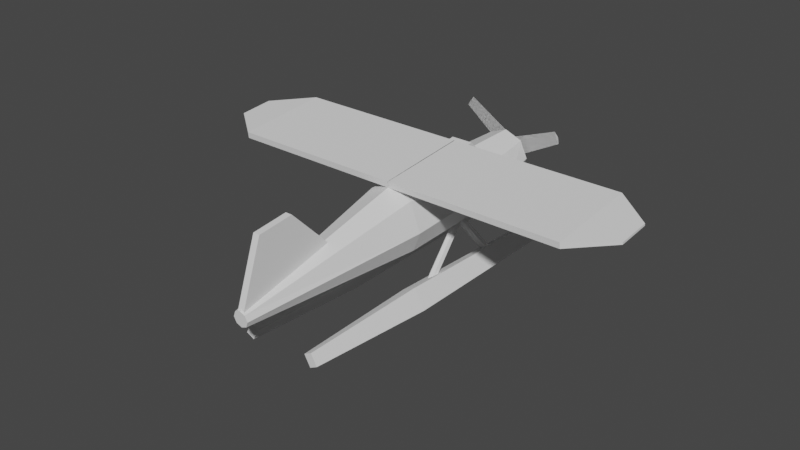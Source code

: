 # Source: plane.blend  (saved by Blender 2.83.19; exported with 4.5.12 LTS)
import bpy
from mathutils import Matrix  # noqa: F401  (used for matrix-valued properties, if any)

bpy.ops.wm.read_factory_settings(use_empty=True)
scene = bpy.context.scene
scene.name = 'Scene'

# ---- collections
col_collection = bpy.data.collections.new('Collection'); scene.collection.children.link(col_collection)

# ---- world
world_world = bpy.data.worlds.new('World'); scene.world = world_world
world_world.use_nodes = True; world_world.node_tree.nodes.clear()
_N = world_world.node_tree.nodes; _L = world_world.node_tree.links
n0 = _N.new('ShaderNodeOutputWorld'); n0.name = 'World Output'; n0.location = (300, 300)
n1 = _N.new('ShaderNodeBackground'); n1.name = 'Background'; n1.location = (10, 300)
n1.inputs[0].default_value = (0.05088, 0.05088, 0.05088, 1.0)
_L.new(n1.outputs[0], n0.inputs[0])
n0.is_active_output = True
world_world.color = (0.05088, 0.05088, 0.05088)
world_world.use_sun_shadow = False
world_world.sun_shadow_jitter_overblur = 0.0

# ---- meshes
me_cylinder = bpy.data.meshes.new('Cylinder')
me_cylinder.from_pydata([(-0.4398, 1.178, -0.01894), (-0.4398, 0.9765, 1.09), (0.41, 0.8257, -0.01894), (0.2673, 0.6836, 1.09), (0.7621, -0.02417, -0.01894), (0.5602, -0.02354, 1.09), (0.41, -0.7375, -0.02784), (0.2673, -0.7306, 1.09), (-0.4398, -1.09, -0.02784), (-0.4398, -1.024, 1.09), (-1.29, -0.7375, -0.02784), (-1.147, -0.7306, 1.09), (-1.642, -0.02417, -0.01894), (-1.44, -0.02354, 1.09), (-1.29, 0.8257, -0.01894), (-1.147, 0.6836, 1.09), (-0.4398, 1.296, -1.658), (0.4934, 0.909, -1.658), (0.8799, -0.02417, -1.658), (0.4934, -0.7922, -1.678), (-0.4398, -1.179, -1.678), (-1.373, -0.7922, -1.678), (-1.76, -0.02417, -1.658), (-1.373, 0.909, -1.658), (-0.4398, 1.185, -5.875), (0.442, 0.8199, -5.875), (0.8072, -0.02417, -5.897), (0.442, -1.201, -5.917), (-0.4398, -1.566, -5.917), (-1.322, -1.201, -5.917), (-1.687, -0.02417, -5.897), (-1.322, 0.8199, -5.875), (-0.4398, 0.2848, -13.32), (-0.2214, 0.1943, -13.32), (-0.1309, -0.02417, -13.32), (-0.2214, -0.2426, -13.32), (-0.4398, -0.3331, -13.32), (-0.6583, -0.2426, -13.32), (-0.7488, -0.02417, -13.32), (-0.6583, 0.1943, -13.32), (-0.8796, -1.536, -5.901), (-0.8796, -1.614, -3.964), (-0.8796, -1.058, -1.172), (-0.8796, -1.695, -1.751), (2.688e-16, -1.536, -5.901), (1.295e-16, -1.614, -3.964), (2.356e-16, -1.058, -1.172), (1.769e-16, -1.695, -1.751)], [], [(0, 1, 3, 2), (2, 3, 5, 4), (4, 5, 7, 6), (6, 7, 9, 8), (8, 9, 11, 10), (10, 11, 13, 12), (3, 1, 15, 13, 11, 9, 7, 5), (12, 13, 15, 14), (14, 15, 1, 0), (8, 10, 21, 20), (16, 17, 25, 24), (14, 0, 16, 23), (0, 2, 17, 16), (4, 6, 19, 18), (10, 12, 22, 21), (6, 8, 20, 19), (12, 14, 23, 22), (2, 4, 18, 17), (30, 31, 39, 38), (23, 16, 24, 31), (21, 22, 30, 29), (19, 20, 28, 27), (17, 18, 26, 25), (22, 23, 31, 30), (20, 21, 29, 28), (18, 19, 27, 26), (32, 33, 34, 35, 36, 37, 38, 39), (28, 29, 37, 36), (26, 27, 35, 34), (24, 25, 33, 32), (31, 24, 32, 39), (29, 30, 38, 37), (27, 28, 36, 35), (25, 26, 34, 33), (40, 41, 43, 42), (42, 43, 47, 46), (46, 47, 45, 44), (44, 45, 41, 40), (42, 46, 44, 40), (47, 43, 41, 45)])
_uv = me_cylinder.uv_layers.new(name='UVMap')
_uv.uv.foreach_set('vector', [1.0, 0.5, 1.0, 1.0, 0.875, 1.0, 0.875, 0.5, 0.875, 0.5, 0.875, 1.0, 0.75, 1.0, 0.75, 0.5, 0.75, 0.5, 0.75, 1.0, 0.625, 1.0, 0.625, 0.5, 0.625, 0.5, 0.625, 1.0, 0.5, 1.0, 0.5, 0.5, 0.5, 0.5, 0.5, 1.0, 0.375, 1.0, 0.375, 0.5, 0.375, 0.5, 0.375, 1.0, 0.25, 1.0, 0.25, 0.5, 0.4197, 0.4197, 0.25, 0.49, 0.08029, 0.4197, 0.01, 0.25, 0.08029, 0.08029, 0.25, 0.01, 0.4197, 0.08029, 0.49, 0.25, 0.25, 0.5, 0.25, 1.0, 0.125, 1.0, 0.125, 0.5, 0.125, 0.5, 0.125, 1.0, 0.0, 1.0, 0.0, 0.5, 0.5, 0.5, 0.375, 0.5, 0.375, 0.5, 0.5, 0.5, 1.0, 0.5, 0.875, 0.5, 0.875, 0.5, 1.0, 0.5, 0.125, 0.5, 0.0, 0.5, 0.0, 0.5, 0.125, 0.5, 1.0, 0.5, 0.875, 0.5, 0.875, 0.5, 1.0, 0.5, 0.75, 0.5, 0.625, 0.5, 0.625, 0.5, 0.75, 0.5, 0.375, 0.5, 0.25, 0.5, 0.25, 0.5, 0.375, 0.5, 0.625, 0.5, 0.5, 0.5, 0.5, 0.5, 0.625, 0.5, 0.25, 0.5, 0.125, 0.5, 0.125, 0.5, 0.25, 0.5, 0.875, 0.5, 0.75, 0.5, 0.75, 0.5, 0.875, 0.5, 0.25, 0.5, 0.125, 0.5, 0.125, 0.5, 0.25, 0.5, 0.125, 0.5, 0.0, 0.5, 0.0, 0.5, 0.125, 0.5, 0.375, 0.5, 0.25, 0.5, 0.25, 0.5, 0.375, 0.5, 0.625, 0.5, 0.5, 0.5, 0.5, 0.5, 0.625, 0.5, 0.875, 0.5, 0.75, 0.5, 0.75, 0.5, 0.875, 0.5, 0.25, 0.5, 0.125, 0.5, 0.125, 0.5, 0.25, 0.5, 0.5, 0.5, 0.375, 0.5, 0.375, 0.5, 0.5, 0.5, 0.75, 0.5, 0.625, 0.5, 0.625, 0.5, 0.75, 0.5, 0.75, 0.49, 0.9197, 0.4197, 0.99, 0.25, 0.9197, 0.08029, 0.75, 0.01, 0.5803, 0.08029, 0.51, 0.25, 0.5803, 0.4197, 0.5, 0.5, 0.375, 0.5, 0.375, 0.5, 0.5, 0.5, 0.75, 0.5, 0.625, 0.5, 0.625, 0.5, 0.75, 0.5, 1.0, 0.5, 0.875, 0.5, 0.875, 0.5, 1.0, 0.5, 0.125, 0.5, 0.0, 0.5, 0.0, 0.5, 0.125, 0.5, 0.375, 0.5, 0.25, 0.5, 0.25, 0.5, 0.375, 0.5, 0.625, 0.5, 0.5, 0.5, 0.5, 0.5, 0.625, 0.5, 0.875, 0.5, 0.75, 0.5, 0.75, 0.5, 0.875, 0.5, 0.375, 0.0, 0.625, 0.0, 0.625, 0.25, 0.375, 0.25, 0.375, 0.25, 0.625, 0.25, 0.625, 0.5, 0.375, 0.5, 0.375, 0.5, 0.625, 0.5, 0.625, 0.75, 0.375, 0.75, 0.375, 0.75, 0.625, 0.75, 0.625, 1.0, 0.375, 1.0, 0.125, 0.5, 0.375, 0.5, 0.375, 0.75, 0.125, 0.75, 0.625, 0.5, 0.875, 0.5, 0.875, 0.75, 0.625, 0.75])
me_cylinder.use_remesh_fix_poles = True
me_cylinder.use_remesh_preserve_attributes = False
me_cylinder.use_mirror_vertex_groups = False
me_cylinder.update()
me_cylinder_001 = bpy.data.meshes.new('Cylinder.001')
me_cylinder_001.from_pydata([(0.3406, 3.037, -6.633), (0.0218, 2.2, -6.599), (0.4293, 3.567, 1.912), (0.2062, 2.982, 1.936), (0.9158, 2.818, -6.619), (0.597, 1.982, -6.585), (0.8316, 3.414, 1.922), (0.6086, 2.829, 1.946), (0.4743, 3.384, 2.176), (0.3685, 3.107, 2.187), (0.6653, 3.312, 2.18), (0.5594, 3.034, 2.192), (0.3541, 2.353, -11.82), (0.1753, 1.884, -11.8), (0.6765, 2.23, -11.82), (0.4978, 1.762, -11.8), (0.3566, 2.272, -5.714), (-0.2211, 0.9373, -2.896), (-0.138, 1.154, -2.929), (0.4143, 2.652, -2.222), (-0.2791, 1.174, -2.86), (0.2732, 2.672, -2.152), (-0.3044, 1.117, -2.713), (0.2479, 2.616, -2.006), (-0.1885, 1.04, -2.637), (0.3638, 2.538, -1.93), (-0.04733, 1.019, -2.707), (0.505, 2.518, -2.0), (-0.02207, 1.076, -2.853), (0.5302, 2.575, -2.146), (-0.3257, 1.051, -2.86), (0.2519, 2.386, -5.679), (-0.278, 1.182, -2.783), (0.2996, 2.517, -5.602), (-0.1257, 1.198, -2.742), (0.452, 2.533, -5.56), (-0.02101, 1.084, -2.777), (0.5566, 2.419, -5.595), (-0.0687, 0.9536, -2.854), (0.5089, 2.289, -5.672)], [], [(0, 1, 3, 2), (6, 2, 8, 10), (6, 7, 5, 4), (5, 1, 13, 15), (2, 6, 4, 0), (7, 3, 1, 5), (8, 9, 11, 10), (3, 7, 11, 9), (2, 3, 9, 8), (7, 6, 10, 11), (14, 15, 13, 12), (4, 5, 15, 14), (1, 0, 12, 13), (0, 4, 14, 12), (31, 16, 39, 37, 35, 33), (18, 19, 21, 20), (34, 35, 37, 36), (20, 21, 23, 22), (17, 30, 32, 34, 36, 38), (32, 33, 35, 34), (22, 23, 25, 24), (38, 39, 16, 17), (30, 31, 33, 32), (24, 25, 27, 26), (21, 19, 29, 27, 25, 23), (17, 16, 31, 30), (26, 27, 29, 28), (36, 37, 39, 38), (28, 29, 19, 18), (18, 20, 22, 24, 26, 28)])
_uv = me_cylinder_001.uv_layers.new(name='UVMap')
_uv.uv.foreach_set('vector', [0.375, 0.0, 0.625, 0.0, 0.625, 0.25, 0.375, 0.25, 0.375, 0.5, 0.125, 0.5, 0.125, 0.5, 0.375, 0.5, 0.375, 0.5, 0.625, 0.5, 0.625, 0.75, 0.375, 0.75, 0.625, 0.75, 0.875, 0.75, 0.875, 0.75, 0.625, 0.75, 0.125, 0.5, 0.375, 0.5, 0.375, 0.75, 0.125, 0.75, 0.625, 0.5, 0.875, 0.5, 0.875, 0.75, 0.625, 0.75, 0.375, 0.25, 0.625, 0.25, 0.625, 0.5, 0.375, 0.5, 0.875, 0.5, 0.625, 0.5, 0.625, 0.5, 0.875, 0.5, 0.375, 0.25, 0.625, 0.25, 0.625, 0.25, 0.375, 0.25, 0.625, 0.5, 0.375, 0.5, 0.375, 0.5, 0.625, 0.5, 0.375, 0.75, 0.625, 0.75, 0.625, 1.0, 0.375, 1.0, 0.375, 0.75, 0.625, 0.75, 0.625, 0.75, 0.375, 0.75, 0.625, 0.0, 0.375, 0.0, 0.375, 0.0, 0.625, 0.0, 0.125, 0.75, 0.375, 0.75, 0.375, 0.75, 0.125, 0.75, 0.4578, 0.37, 0.25, 0.49, 0.04215, 0.37, 0.04215, 0.13, 0.25, 0.01, 0.4578, 0.13, 1.0, 0.5, 1.0, 1.0, 0.8333, 1.0, 0.8333, 0.5, 0.5, 0.5, 0.5, 1.0, 0.3333, 1.0, 0.3333, 0.5, 0.8333, 0.5, 0.8333, 1.0, 0.6667, 1.0, 0.6667, 0.5, 0.75, 0.49, 0.9578, 0.37, 0.9578, 0.13, 0.75, 0.01, 0.5422, 0.13, 0.5422, 0.37, 0.6667, 0.5, 0.6667, 1.0, 0.5, 1.0, 0.5, 0.5, 0.6667, 0.5, 0.6667, 1.0, 0.5, 1.0, 0.5, 0.5, 0.1667, 0.5, 0.1667, 1.0, -8.941e-08, 1.0, -8.941e-08, 0.5, 0.8333, 0.5, 0.8333, 1.0, 0.6667, 1.0, 0.6667, 0.5, 0.5, 0.5, 0.5, 1.0, 0.3333, 1.0, 0.3333, 0.5, 0.4578, 0.37, 0.25, 0.49, 0.04215, 0.37, 0.04215, 0.13, 0.25, 0.01, 0.4578, 0.13, 1.0, 0.5, 1.0, 1.0, 0.8333, 1.0, 0.8333, 0.5, 0.3333, 0.5, 0.3333, 1.0, 0.1667, 1.0, 0.1667, 0.5, 0.3333, 0.5, 0.3333, 1.0, 0.1667, 1.0, 0.1667, 0.5, 0.1667, 0.5, 0.1667, 1.0, -8.941e-08, 1.0, -8.941e-08, 0.5, 0.75, 0.49, 0.9578, 0.37, 0.9578, 0.13, 0.75, 0.01, 0.5422, 0.13, 0.5422, 0.37])
me_cylinder_001.use_remesh_fix_poles = True
me_cylinder_001.use_remesh_preserve_attributes = False
me_cylinder_001.use_mirror_vertex_groups = False
me_cylinder_001.update()
me_cylinder_002 = bpy.data.meshes.new('Cylinder.002')
me_cylinder_002.from_pydata([(-7.49, -1.531, -6.042), (-7.49, -1.778, -6.054), (-7.49, -1.62, -2.221), (-7.49, -1.854, -2.234), (-0.4264, -1.531, -6.042), (-0.4264, -1.778, -6.054), (-0.4264, -1.62, -2.221), (-0.4264, -1.854, -2.234), (-9.027, -1.753, -3.444), (-9.027, -1.668, -3.44), (-9.027, -1.726, -4.836), (-9.027, -1.636, -4.832), (-9.027, -1.753, -3.444), (-9.027, -1.668, -3.44), (-9.027, -1.726, -4.836), (-9.027, -1.636, -4.832), (-9.027, -1.753, -3.444), (-9.027, -1.668, -3.44), (-9.027, -1.726, -4.836), (-9.027, -1.636, -4.832), (-9.027, -1.636, -4.832), (-9.027, -1.726, -4.836), (-9.027, -1.668, -3.44), (-9.027, -1.753, -3.444), (-9.027, -1.636, -4.832), (-9.027, -1.726, -4.836), (-9.027, -1.668, -3.44), (-9.027, -1.753, -3.444)], [], [(15, 14, 10, 11), (2, 3, 7, 6), (6, 7, 5, 4), (4, 5, 1, 0), (2, 6, 4, 0), (7, 3, 1, 5), (12, 13, 9, 8), (13, 15, 11, 9), (11, 10, 21, 20), (14, 12, 8, 10), (18, 16, 12, 14), (17, 19, 15, 13), (16, 17, 13, 12), (19, 18, 14, 15), (0, 1, 18, 19), (3, 2, 17, 16), (2, 0, 19, 17), (1, 3, 16, 18), (21, 23, 27, 25), (10, 8, 23, 21), (9, 11, 20, 22), (8, 9, 22, 23), (24, 25, 27, 26), (22, 20, 24, 26), (23, 22, 26, 27), (20, 21, 25, 24)])
_uv = me_cylinder_002.uv_layers.new(name='UVMap')
_uv.uv.foreach_set('vector', [0.375, 1.0, 0.625, 1.0, 0.625, 1.0, 0.375, 1.0, 0.375, 0.25, 0.625, 0.25, 0.625, 0.5, 0.375, 0.5, 0.375, 0.5, 0.625, 0.5, 0.625, 0.75, 0.375, 0.75, 0.375, 0.75, 0.625, 0.75, 0.625, 1.0, 0.375, 1.0, 0.125, 0.5, 0.375, 0.5, 0.375, 0.75, 0.125, 0.75, 0.625, 0.5, 0.875, 0.5, 0.875, 0.75, 0.625, 0.75, 0.625, 0.25, 0.375, 0.25, 0.375, 0.25, 0.625, 0.25, 0.125, 0.5, 0.125, 0.75, 0.125, 0.75, 0.125, 0.5, 0.375, 1.0, 0.625, 1.0, 0.625, 1.0, 0.375, 1.0, 0.875, 0.75, 0.875, 0.5, 0.875, 0.5, 0.875, 0.75, 0.875, 0.75, 0.875, 0.5, 0.875, 0.5, 0.875, 0.75, 0.125, 0.5, 0.125, 0.75, 0.125, 0.75, 0.125, 0.5, 0.625, 0.25, 0.375, 0.25, 0.375, 0.25, 0.625, 0.25, 0.375, 1.0, 0.625, 1.0, 0.625, 1.0, 0.375, 1.0, 0.375, 1.0, 0.625, 1.0, 0.625, 1.0, 0.375, 1.0, 0.625, 0.25, 0.375, 0.25, 0.375, 0.25, 0.625, 0.25, 0.125, 0.5, 0.125, 0.75, 0.125, 0.75, 0.125, 0.5, 0.875, 0.75, 0.875, 0.5, 0.875, 0.5, 0.875, 0.75, 0.875, 0.75, 0.875, 0.5, 0.875, 0.5, 0.875, 0.75, 0.875, 0.75, 0.875, 0.5, 0.875, 0.5, 0.875, 0.75, 0.125, 0.5, 0.125, 0.75, 0.125, 0.75, 0.125, 0.5, 0.625, 0.25, 0.375, 0.25, 0.375, 0.25, 0.625, 0.25, 0.375, 0.0, 0.625, 0.0, 0.625, 0.25, 0.375, 0.25, 0.125, 0.5, 0.125, 0.75, 0.125, 0.75, 0.125, 0.5, 0.625, 0.25, 0.375, 0.25, 0.375, 0.25, 0.625, 0.25, 0.375, 1.0, 0.625, 1.0, 0.625, 1.0, 0.375, 1.0])
me_cylinder_002.use_remesh_fix_poles = True
me_cylinder_002.use_remesh_preserve_attributes = False
me_cylinder_002.use_mirror_vertex_groups = False
me_cylinder_002.update()
me_cylinder_003 = bpy.data.meshes.new('Cylinder.003')
me_cylinder_003.from_pydata([(-0.5705, -0.2957, -13.27), (-0.5705, -2.634, -12.26), (-0.5705, -0.8814, -9.279), (-0.5705, -2.696, -10.83), (-0.3091, -0.2957, -13.27), (-0.3091, -2.634, -12.26), (-0.3091, -0.8814, -9.279), (-0.3091, -2.696, -10.83)], [], [(0, 1, 3, 2), (2, 3, 7, 6), (6, 7, 5, 4), (4, 5, 1, 0), (2, 6, 4, 0), (7, 3, 1, 5)])
_uv = me_cylinder_003.uv_layers.new(name='UVMap')
_uv.uv.foreach_set('vector', [0.375, 0.0, 0.625, 0.0, 0.625, 0.25, 0.375, 0.25, 0.375, 0.25, 0.625, 0.25, 0.625, 0.5, 0.375, 0.5, 0.375, 0.5, 0.625, 0.5, 0.625, 0.75, 0.375, 0.75, 0.375, 0.75, 0.625, 0.75, 0.625, 1.0, 0.375, 1.0, 0.125, 0.5, 0.375, 0.5, 0.375, 0.75, 0.125, 0.75, 0.625, 0.5, 0.875, 0.5, 0.875, 0.75, 0.625, 0.75])
me_cylinder_003.use_remesh_fix_poles = True
me_cylinder_003.use_remesh_preserve_attributes = False
me_cylinder_003.use_mirror_vertex_groups = False
me_cylinder_003.update()
me_cylinder_004 = bpy.data.meshes.new('Cylinder.004')
me_cylinder_004.from_pydata([(-8.941e-08, 0.1701, -0.3652), (-8.941e-08, 0.1477, 0.3779), (-0.1377, -0.06826, -0.3747), (-0.1377, -0.09063, 0.3683), (0.1377, -0.06826, -0.3747), (0.1377, -0.09062, 0.3683)], [], [(0, 1, 3, 2), (2, 3, 5, 4), (3, 1, 5), (4, 5, 1, 0), (0, 2, 4)])
_uv = me_cylinder_004.uv_layers.new(name='UVMap')
_uv.uv.foreach_set('vector', [1.0, 0.5, 1.0, 1.0, 0.6667, 1.0, 0.6667, 0.5, 0.6667, 0.5, 0.6667, 1.0, 0.3333, 1.0, 0.3333, 0.5, 0.4578, 0.13, 0.25, 0.49, 0.04215, 0.13, 0.3333, 0.5, 0.3333, 1.0, -5.96e-08, 1.0, -5.96e-08, 0.5, 0.75, 0.49, 0.9578, 0.13, 0.5422, 0.13])
me_cylinder_004.use_remesh_fix_poles = True
me_cylinder_004.use_remesh_preserve_attributes = False
me_cylinder_004.use_mirror_vertex_groups = False
me_cylinder_004.update()
me_cylinder_005 = bpy.data.meshes.new('Cylinder.005')
me_cylinder_005.from_pydata([(-4.172e-07, 0.3597, 0.9315), (-4.172e-07, 0.00471, 5.697), (0.866, 0.08542, 0.8964), (0.564, -0.1739, 5.674), (-0.866, 0.08542, 0.8964), (-0.564, -0.1739, 5.674), (-4.172e-07, 0.3597, 0.9315), (-4.172e-07, 0.00471, 5.697), (0.866, 0.08542, 0.8964), (0.564, -0.1739, 5.674), (-0.866, 0.08542, 0.8964), (-0.564, -0.1739, 5.674)], [], [(0, 1, 3, 2), (2, 3, 5, 4), (3, 1, 5), (4, 5, 1, 0), (2, 4, 0), (6, 7, 9, 8), (8, 9, 11, 10), (9, 7, 11), (10, 11, 7, 6), (8, 10, 6)])
_uv = me_cylinder_005.uv_layers.new(name='UVMap')
_uv.uv.foreach_set('vector', [1.0, 0.5, 1.0, 1.0, 0.6667, 1.0, 0.6667, 0.5, 0.6667, 0.5, 0.6667, 1.0, 0.3333, 1.0, 0.3333, 0.5, 0.4578, 0.13, 0.25, 0.49, 0.04215, 0.13, 0.3333, 0.5, 0.3333, 1.0, -5.96e-08, 1.0, -5.96e-08, 0.5, 0.9578, 0.13, 0.5422, 0.13, 0.75, 0.49, 1.0, 0.5, 1.0, 1.0, 0.6667, 1.0, 0.6667, 0.5, 0.6667, 0.5, 0.6667, 1.0, 0.3333, 1.0, 0.3333, 0.5, 0.4578, 0.13, 0.25, 0.49, 0.04215, 0.13, 0.3333, 0.5, 0.3333, 1.0, -5.96e-08, 1.0, -5.96e-08, 0.5, 0.9578, 0.13, 0.5422, 0.13, 0.75, 0.49])
me_cylinder_005.use_remesh_fix_poles = True
me_cylinder_005.use_remesh_preserve_attributes = False
me_cylinder_005.use_mirror_vertex_groups = False
me_cylinder_005.update()

# ---- objects
ob_body = bpy.data.objects.new('body', me_cylinder)
ob_reference = bpy.data.objects.new('Reference', None)
ob_balde = bpy.data.objects.new('balde', me_cylinder_001)
ob_pivot = bpy.data.objects.new('pivot', None)
ob_wings = bpy.data.objects.new('wings', me_cylinder_002)
ob_fin = bpy.data.objects.new('fin', me_cylinder_003)
ob_shaft = bpy.data.objects.new('shaft', me_cylinder_004)
ob_propellas = bpy.data.objects.new('propellas', me_cylinder_005)
ob_shaft_pivot = bpy.data.objects.new('shaft pivot', None)

# ---- transforms, parenting, visibility, modifiers, constraints
ob_body.location = (1.0, 12.71, -0.6667)
ob_body.rotation_euler = (-1.506, 1.445e-17, 4.708e-19)
ob_body.scale = (2.274, 2.274, 2.274)
ob_body.lineart.crease_threshold = 0.0
ob_reference.location = (-10.0, 0.0, 0.0)
ob_reference.rotation_euler = (1.571, 0.0, 1.571)
ob_reference.scale = (10.0, 10.0, 10.0)
ob_reference.lock_location = (True, True, True)
ob_reference.lock_rotation = (True, True, True)
ob_reference.lock_scale = (True, True, True)
ob_reference.empty_display_type = 'IMAGE'
ob_reference.empty_display_size = 5.0
ob_reference.empty_image_depth = 'BACK'
ob_reference.show_empty_image_only_axis_aligned = True
ob_reference.lineart.crease_threshold = 0.0
ob_balde.location = (1.374, 12.71, -0.4385)
ob_balde.rotation_euler = (-1.506, -0.1194, -1.611e-08)
ob_balde.scale = (2.274, 2.274, 2.274)
ob_balde.lineart.crease_threshold = 0.0
_m = ob_balde.modifiers.new('Mirror', 'MIRROR')
_m.mirror_object = ob_pivot
ob_pivot.location = (0.0, 0.0, 0.0)
ob_pivot.lineart.crease_threshold = 0.0
ob_wings.location = (1.0, 12.71, -0.6667)
ob_wings.rotation_euler = (-1.506, 1.445e-17, 4.708e-19)
ob_wings.scale = (2.274, 2.274, 2.274)
ob_wings.lineart.crease_threshold = 0.0
_m = ob_wings.modifiers.new('Mirror', 'MIRROR')
_m.mirror_object = ob_pivot
ob_fin.location = (1.0, 12.71, -0.6667)
ob_fin.rotation_euler = (-1.506, 1.445e-17, 4.708e-19)
ob_fin.scale = (2.274, 2.274, 2.274)
ob_fin.lineart.crease_threshold = 0.0
ob_shaft.location = (4.768e-07, 15.5, -0.14)
ob_shaft.rotation_euler = (-1.506, 1.445e-17, 4.708e-19)
ob_shaft.scale = (2.274, 2.274, 2.274)
ob_shaft.lineart.crease_threshold = 0.0
ob_propellas.location = (4.768e-07, 15.5, -0.14)
ob_propellas.rotation_euler = (0.0, 1.134, 0.0)
ob_propellas.lineart.crease_threshold = 0.0
_m = ob_propellas.modifiers.new('Array', 'ARRAY')
_m.count = 3
_m.constant_offset_displace = (0.0, 0.0, 0.0)
_m.use_relative_offset = False
_m.use_object_offset = True
_m.offset_object = ob_shaft_pivot
ob_shaft_pivot.location = (4.768e-07, 15.72, -0.2127)
ob_shaft_pivot.rotation_euler = (-0.1047, 3.229, 0.0)
ob_shaft_pivot.lineart.crease_threshold = 0.0

# ---- collection membership
col_collection.objects.link(ob_body)
col_collection.objects.link(ob_reference)
col_collection.objects.link(ob_balde)
col_collection.objects.link(ob_pivot)
col_collection.objects.link(ob_wings)
col_collection.objects.link(ob_fin)
col_collection.objects.link(ob_shaft)
col_collection.objects.link(ob_propellas)
col_collection.objects.link(ob_shaft_pivot)

# ---- scene / render settings (as saved in the file)
scene.frame_start = 1; scene.frame_end = 250; scene.frame_set(1)
scene.render.engine = 'BLENDER_EEVEE_NEXT'
scene.cycles.use_denoising = False
scene.cycles.samples = 128
scene.cycles.sampling_pattern = 'TABULATED_SOBOL'
scene.cycles.use_adaptive_sampling = False
scene.cycles.use_light_tree = False
scene.view_settings.view_transform = 'Filmic'
bpy.context.view_layer.update()

# ---- added for rendering (the .blend has no active camera and no usable light): camera, sun
cam_auto = bpy.data.cameras.new('AutoCamera')
cam_auto.lens = 50.0
cam_auto.sensor_width = 36.0
cam_auto.clip_end = 1000.0
ob_auto_camera = bpy.data.objects.new('AutoCamera', cam_auto)
scene.collection.objects.link(ob_auto_camera)
ob_auto_camera.location = (51.9215, -62.0753, 39.5444)
ob_auto_camera.rotation_euler = (1.09748, -7.21219e-08, 0.694738)
scene.camera = ob_auto_camera
light_auto_sun = bpy.data.lights.new('AutoSun', 'SUN')
light_auto_sun.energy = 3.0
light_auto_sun.angle = 0.0523599
ob_auto_sun = bpy.data.objects.new('AutoSun', light_auto_sun)
scene.collection.objects.link(ob_auto_sun)
ob_auto_sun.rotation_euler = (0.872665, 0.174533, 0.523599)
bpy.context.view_layer.update()
